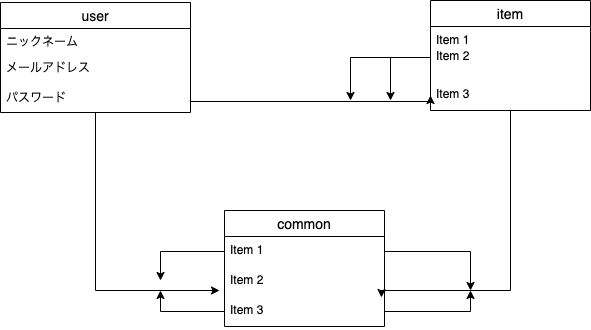

The diagram above was exported from draw.io. Its source (the exported page's mxGraphModel, read from the mxfile embedded in the PNG):
<mxGraphModel dx="728" dy="680" grid="1" gridSize="10" guides="1" tooltips="1" connect="1" arrows="1" fold="1" page="1" pageScale="1" pageWidth="827" pageHeight="1169" math="0" shadow="0">
  <root>
    <mxCell id="0" />
    <mxCell id="1" parent="0" />
    <mxCell id="58" style="edgeStyle=orthogonalEdgeStyle;rounded=0;orthogonalLoop=1;jettySize=auto;html=1;entryX=0.981;entryY=0.033;entryDx=0;entryDy=0;entryPerimeter=0;" edge="1" parent="1" source="19" target="54">
      <mxGeometry relative="1" as="geometry">
        <mxPoint x="550" y="680" as="targetPoint" />
        <Array as="points">
          <mxPoint x="540" y="680" />
          <mxPoint x="411" y="680" />
        </Array>
      </mxGeometry>
    </mxCell>
    <mxCell id="19" value="item" style="swimlane;fontStyle=0;childLayout=stackLayout;horizontal=1;startSize=26;horizontalStack=0;resizeParent=1;resizeParentMax=0;resizeLast=0;collapsible=1;marginBottom=0;align=center;fontSize=14;" vertex="1" parent="1">
      <mxGeometry x="460" y="390" width="160" height="110" as="geometry" />
    </mxCell>
    <mxCell id="20" value="Item 1" style="text;strokeColor=none;fillColor=none;spacingLeft=4;spacingRight=4;overflow=hidden;rotatable=0;points=[[0,0.5],[1,0.5]];portConstraint=eastwest;fontSize=12;" vertex="1" parent="19">
      <mxGeometry y="26" width="160" height="84" as="geometry" />
    </mxCell>
    <mxCell id="57" style="edgeStyle=orthogonalEdgeStyle;rounded=0;orthogonalLoop=1;jettySize=auto;html=1;entryX=-0.031;entryY=0.8;entryDx=0;entryDy=0;entryPerimeter=0;" edge="1" parent="1" source="15" target="53">
      <mxGeometry relative="1" as="geometry">
        <mxPoint x="64" y="680" as="targetPoint" />
      </mxGeometry>
    </mxCell>
    <mxCell id="15" value="user" style="swimlane;fontStyle=0;childLayout=stackLayout;horizontal=1;startSize=26;horizontalStack=0;resizeParent=1;resizeParentMax=0;resizeLast=0;collapsible=1;marginBottom=0;align=center;fontSize=14;direction=east;" vertex="1" parent="1">
      <mxGeometry x="30" y="392" width="190" height="110" as="geometry" />
    </mxCell>
    <mxCell id="16" value="ニックネーム" style="text;strokeColor=none;fillColor=none;spacingLeft=4;spacingRight=4;overflow=hidden;rotatable=0;points=[[0,0.5],[1,0.5]];portConstraint=eastwest;fontSize=12;" vertex="1" parent="15">
      <mxGeometry y="26" width="190" height="26" as="geometry" />
    </mxCell>
    <mxCell id="18" value="メールアドレス" style="text;strokeColor=none;fillColor=none;spacingLeft=4;spacingRight=4;overflow=hidden;rotatable=0;points=[[0,0.5],[1,0.5]];portConstraint=eastwest;fontSize=12;" vertex="1" parent="15">
      <mxGeometry y="52" width="190" height="30" as="geometry" />
    </mxCell>
    <mxCell id="17" value="パスワード" style="text;strokeColor=none;fillColor=none;spacingLeft=4;spacingRight=4;overflow=hidden;rotatable=0;points=[[0,0.5],[1,0.5]];portConstraint=eastwest;fontSize=12;" vertex="1" parent="15">
      <mxGeometry y="82" width="190" height="28" as="geometry" />
    </mxCell>
    <mxCell id="51" value="common" style="swimlane;fontStyle=0;childLayout=stackLayout;horizontal=1;startSize=26;horizontalStack=0;resizeParent=1;resizeParentMax=0;resizeLast=0;collapsible=1;marginBottom=0;align=center;fontSize=14;" vertex="1" parent="1">
      <mxGeometry x="254" y="600" width="160" height="116" as="geometry" />
    </mxCell>
    <mxCell id="52" value="Item 1" style="text;strokeColor=none;fillColor=none;spacingLeft=4;spacingRight=4;overflow=hidden;rotatable=0;points=[[0,0.5],[1,0.5]];portConstraint=eastwest;fontSize=12;" vertex="1" parent="51">
      <mxGeometry y="26" width="160" height="30" as="geometry" />
    </mxCell>
    <mxCell id="53" value="Item 2" style="text;strokeColor=none;fillColor=none;spacingLeft=4;spacingRight=4;overflow=hidden;rotatable=0;points=[[0,0.5],[1,0.5]];portConstraint=eastwest;fontSize=12;" vertex="1" parent="51">
      <mxGeometry y="56" width="160" height="30" as="geometry" />
    </mxCell>
    <mxCell id="54" value="Item 3" style="text;strokeColor=none;fillColor=none;spacingLeft=4;spacingRight=4;overflow=hidden;rotatable=0;points=[[0,0.5],[1,0.5]];portConstraint=eastwest;fontSize=12;" vertex="1" parent="51">
      <mxGeometry y="86" width="160" height="30" as="geometry" />
    </mxCell>
    <mxCell id="55" style="edgeStyle=orthogonalEdgeStyle;rounded=0;orthogonalLoop=1;jettySize=auto;html=1;exitX=1;exitY=0.5;exitDx=0;exitDy=0;entryX=0;entryY=0.5;entryDx=0;entryDy=0;" edge="1" parent="1" source="17" target="22">
      <mxGeometry relative="1" as="geometry">
        <Array as="points">
          <mxPoint x="220" y="491" />
        </Array>
      </mxGeometry>
    </mxCell>
    <mxCell id="22" value="Item 3" style="text;strokeColor=none;fillColor=none;spacingLeft=4;spacingRight=4;overflow=hidden;rotatable=0;points=[[0,0.5],[1,0.5]];portConstraint=eastwest;fontSize=12;" vertex="1" parent="1">
      <mxGeometry x="460" y="470" width="160" height="30" as="geometry" />
    </mxCell>
    <mxCell id="60" style="edgeStyle=orthogonalEdgeStyle;rounded=0;orthogonalLoop=1;jettySize=auto;html=1;" edge="1" parent="1" source="21">
      <mxGeometry relative="1" as="geometry">
        <mxPoint x="380" y="490" as="targetPoint" />
      </mxGeometry>
    </mxCell>
    <mxCell id="61" style="edgeStyle=orthogonalEdgeStyle;rounded=0;orthogonalLoop=1;jettySize=auto;html=1;" edge="1" parent="1" source="21">
      <mxGeometry relative="1" as="geometry">
        <mxPoint x="420" y="490" as="targetPoint" />
      </mxGeometry>
    </mxCell>
    <mxCell id="21" value="Item 2" style="text;strokeColor=none;fillColor=none;spacingLeft=4;spacingRight=4;overflow=hidden;rotatable=0;points=[[0,0.5],[1,0.5]];portConstraint=eastwest;fontSize=12;" vertex="1" parent="1">
      <mxGeometry x="460" y="432" width="160" height="30" as="geometry" />
    </mxCell>
    <mxCell id="64" style="edgeStyle=orthogonalEdgeStyle;rounded=0;orthogonalLoop=1;jettySize=auto;html=1;" edge="1" parent="1" source="52">
      <mxGeometry relative="1" as="geometry">
        <mxPoint x="500" y="680" as="targetPoint" />
      </mxGeometry>
    </mxCell>
    <mxCell id="65" style="edgeStyle=orthogonalEdgeStyle;rounded=0;orthogonalLoop=1;jettySize=auto;html=1;" edge="1" parent="1" source="54">
      <mxGeometry relative="1" as="geometry">
        <mxPoint x="500" y="680" as="targetPoint" />
      </mxGeometry>
    </mxCell>
    <mxCell id="66" style="edgeStyle=orthogonalEdgeStyle;rounded=0;orthogonalLoop=1;jettySize=auto;html=1;exitX=0;exitY=0.5;exitDx=0;exitDy=0;" edge="1" parent="1" source="52">
      <mxGeometry relative="1" as="geometry">
        <mxPoint x="190" y="670" as="targetPoint" />
      </mxGeometry>
    </mxCell>
    <mxCell id="67" style="edgeStyle=orthogonalEdgeStyle;rounded=0;orthogonalLoop=1;jettySize=auto;html=1;exitX=0;exitY=0.5;exitDx=0;exitDy=0;" edge="1" parent="1" source="54">
      <mxGeometry relative="1" as="geometry">
        <mxPoint x="190" y="680" as="targetPoint" />
      </mxGeometry>
    </mxCell>
  </root>
</mxGraphModel>